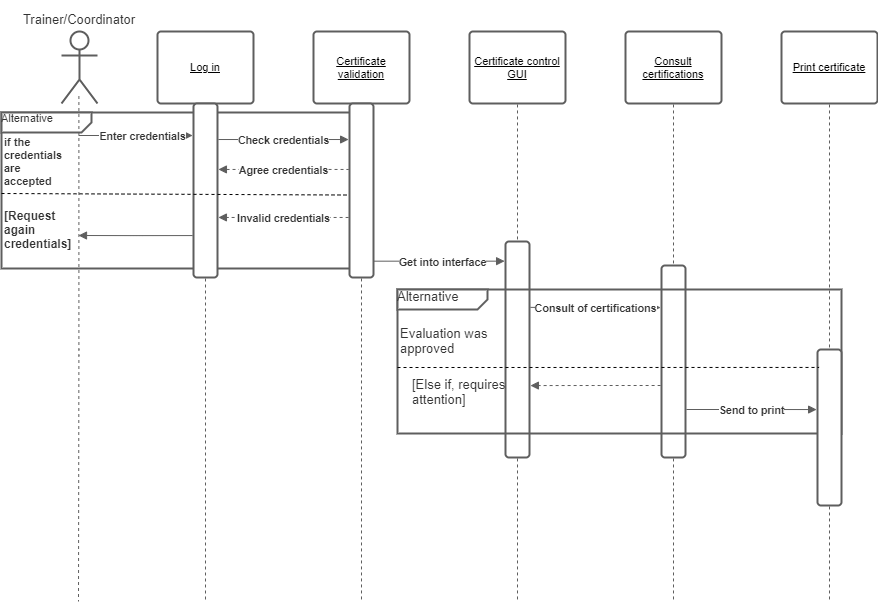

The diagram above was exported from draw.io. Its source (the exported page's mxGraphModel, read from the mxfile embedded in the PNG):
<mxGraphModel dx="372" dy="316" grid="1" gridSize="10" guides="1" tooltips="1" connect="1" arrows="1" fold="1" page="1" pageScale="1" pageWidth="1654" pageHeight="1169" math="0" shadow="0">
  <root>
    <mxCell id="0" />
    <mxCell id="1" parent="0" />
    <UserObject label="Alternative" lucidchartObjectId="j~LvACPCgD04" id="2">
      <mxCell style="html=1;overflow=block;blockSpacing=1;whiteSpace=wrap;shape=mxgraph.sysml.package2;xSize=90;overflow=fill;whiteSpace=wrap;fontSize=11;fontColor=#333333;align=center;align=left;spacing=0;strokeColor=#5e5e5e;strokeOpacity=100;rounded=1;absoluteArcSize=1;arcSize=7;strokeWidth=2;" vertex="1" parent="1">
        <mxGeometry x="36" y="159" width="360" height="156" as="geometry" />
      </mxCell>
    </UserObject>
    <UserObject label="" lucidchartObjectId="cjJvUX9SOVqq" id="3">
      <mxCell style="points=[[0.483,0.896,0]];html=1;overflow=block;blockSpacing=1;whiteSpace=wrap;shape=umlActor;labelPosition=center;verticalLabelPosition=bottom;verticalAlign=top;whiteSpace=nowrap;whiteSpace=wrap;fontSize=11;align=center;spacing=0;strokeColor=#5e5e5e;strokeOpacity=100;rounded=1;absoluteArcSize=1;arcSize=7;strokeWidth=2;" vertex="1" parent="1">
        <mxGeometry x="96" y="78" width="36" height="72" as="geometry" />
      </mxCell>
    </UserObject>
    <UserObject label="Log in" lucidchartObjectId="SnJv3OIIWjDK" id="4">
      <mxCell style="html=1;overflow=block;blockSpacing=1;whiteSpace=wrap;;whiteSpace=wrap;fontSize=11;fontStyle=4;spacing=3;strokeColor=#5e5e5e;strokeOpacity=100;rounded=1;absoluteArcSize=1;arcSize=7;strokeWidth=2;" vertex="1" parent="1">
        <mxGeometry x="192" y="78" width="96" height="72" as="geometry" />
      </mxCell>
    </UserObject>
    <UserObject label="Certificate validation" lucidchartObjectId="WnJvAxqWm.bA" id="5">
      <mxCell style="html=1;overflow=block;blockSpacing=1;whiteSpace=wrap;;whiteSpace=wrap;fontSize=11;fontStyle=4;spacing=3;strokeColor=#5e5e5e;strokeOpacity=100;rounded=1;absoluteArcSize=1;arcSize=7;strokeWidth=2;" vertex="1" parent="1">
        <mxGeometry x="348" y="78" width="96" height="72" as="geometry" />
      </mxCell>
    </UserObject>
    <UserObject label="Certificate control GUI" lucidchartObjectId="5nJviXFU3zFl" id="6">
      <mxCell style="html=1;overflow=block;blockSpacing=1;whiteSpace=wrap;;whiteSpace=wrap;fontSize=11;fontStyle=4;spacing=3;strokeColor=#5e5e5e;strokeOpacity=100;rounded=1;absoluteArcSize=1;arcSize=7;strokeWidth=2;" vertex="1" parent="1">
        <mxGeometry x="504" y="78" width="96" height="72" as="geometry" />
      </mxCell>
    </UserObject>
    <UserObject label="" lucidchartObjectId="XrJvsHxxRyq9" id="7">
      <mxCell style="html=1;jettySize=18;whiteSpace=wrap;fontSize=11;strokeColor=#5E5E5E;dashed=1;rounded=1;arcSize=12;edgeStyle=orthogonalEdgeStyle;startArrow=none;;endArrow=none;;exitX=0.5;exitY=1.013;exitPerimeter=0;" edge="1" parent="1" source="6">
        <mxGeometry width="100" height="100" relative="1" as="geometry">
          <Array as="points" />
          <mxPoint x="552" y="648" as="targetPoint" />
        </mxGeometry>
      </mxCell>
    </UserObject>
    <UserObject label="" lucidchartObjectId="rsJvhZNb_1yw" id="8">
      <mxCell style="html=1;jettySize=18;whiteSpace=wrap;fontSize=11;strokeColor=#5E5E5E;dashed=1;rounded=1;arcSize=12;edgeStyle=orthogonalEdgeStyle;startArrow=none;;endArrow=none;;exitX=0.483;exitY=0.896;exitPerimeter=0;" edge="1" parent="1" source="3">
        <mxGeometry width="100" height="100" relative="1" as="geometry">
          <Array as="points" />
          <mxPoint x="113" y="648" as="targetPoint" />
        </mxGeometry>
      </mxCell>
    </UserObject>
    <UserObject label="" lucidchartObjectId="htJv6LGV.ix2" id="9">
      <mxCell style="html=1;jettySize=18;whiteSpace=wrap;fontSize=11;strokeColor=#5E5E5E;dashed=1;rounded=1;arcSize=12;edgeStyle=orthogonalEdgeStyle;startArrow=none;;endArrow=none;;exitX=0.5;exitY=1.013;exitPerimeter=0;" edge="1" parent="1" source="5">
        <mxGeometry width="100" height="100" relative="1" as="geometry">
          <Array as="points" />
          <mxPoint x="396" y="648" as="targetPoint" />
        </mxGeometry>
      </mxCell>
    </UserObject>
    <UserObject label="" lucidchartObjectId="5uJv7ZW7F6Vq" id="10">
      <mxCell style="html=1;jettySize=18;whiteSpace=wrap;fontSize=11;strokeColor=#5E5E5E;dashed=1;rounded=1;arcSize=12;edgeStyle=orthogonalEdgeStyle;startArrow=none;;endArrow=none;;" edge="1" parent="1">
        <mxGeometry width="100" height="100" relative="1" as="geometry">
          <Array as="points" />
          <mxPoint x="240" y="151" as="sourcePoint" />
          <mxPoint x="240" y="648" as="targetPoint" />
        </mxGeometry>
      </mxCell>
    </UserObject>
    <UserObject label="" lucidchartObjectId="dvJvRLn6X7.l" id="11">
      <mxCell style="html=1;jettySize=18;whiteSpace=wrap;fontSize=11;strokeColor=#5E5E5E;rounded=1;arcSize=12;edgeStyle=orthogonalEdgeStyle;startArrow=none;;endArrow=block;endFill=1;;entryX=-0.037;entryY=0.184;entryPerimeter=0;" edge="1" parent="1" target="31">
        <mxGeometry width="100" height="100" relative="1" as="geometry">
          <Array as="points" />
          <mxPoint x="113" y="182" as="sourcePoint" />
        </mxGeometry>
      </mxCell>
    </UserObject>
    <mxCell id="12" value="Enter credentials" style="text;html=1;resizable=0;labelBackgroundColor=#ffffff;align=center;verticalAlign=middle;fontStyle=1;fontColor=#333333;;fontSize=10.666666666666666;" vertex="1" parent="11">
      <mxGeometry x="0.12332555307489312" relative="1" as="geometry" />
    </mxCell>
    <UserObject label="" lucidchartObjectId="l_LvNu-a9BvI" id="13">
      <mxCell style="html=1;jettySize=18;whiteSpace=wrap;fontSize=11;strokeColor=#5E5E5E;rounded=1;arcSize=12;edgeStyle=orthogonalEdgeStyle;startArrow=none;;endArrow=block;endFill=1;;exitX=1.038;exitY=0.207;exitPerimeter=0;entryX=-0.037;entryY=0.207;entryPerimeter=0;" edge="1" parent="1" source="31" target="30">
        <mxGeometry width="100" height="100" relative="1" as="geometry">
          <Array as="points" />
        </mxGeometry>
      </mxCell>
    </UserObject>
    <mxCell id="14" value="Check credentials" style="text;html=1;resizable=0;labelBackgroundColor=#ffffff;align=center;verticalAlign=middle;fontStyle=1;fontColor=#333333;;fontSize=10.666666666666666;" vertex="1" parent="13">
      <mxGeometry relative="1" as="geometry" />
    </mxCell>
    <UserObject label="if the credentials are accepted" lucidchartObjectId="UaMvfkpV~lx1" id="15">
      <mxCell style="html=1;overflow=block;blockSpacing=1;whiteSpace=wrap;;whiteSpace=wrap;fontSize=11;fontColor=#333333;fontStyle=1;align=left;spacing=3;verticalAlign=middle;strokeOpacity=0;fillOpacity=0;rounded=1;absoluteArcSize=1;arcSize=7;fillColor=#ffffff;strokeWidth=2;" vertex="1" parent="1">
        <mxGeometry x="36" y="176" width="60" height="64" as="geometry" />
      </mxCell>
    </UserObject>
    <UserObject label="" lucidchartObjectId=".eMvXk7bmHwH" id="16">
      <mxCell style="html=1;jettySize=18;whiteSpace=wrap;fontSize=11;strokeColor=#5E5E5E;dashed=1;rounded=1;arcSize=12;edgeStyle=orthogonalEdgeStyle;startArrow=block;startFill=1;;endArrow=none;;exitX=1.038;exitY=0.379;exitPerimeter=0;entryX=-0.037;entryY=0.379;entryPerimeter=0;" edge="1" parent="1" source="31" target="30">
        <mxGeometry width="100" height="100" relative="1" as="geometry">
          <Array as="points" />
        </mxGeometry>
      </mxCell>
    </UserObject>
    <mxCell id="17" value="Agree credentials" style="text;html=1;resizable=0;labelBackgroundColor=#ffffff;align=center;verticalAlign=middle;fontStyle=1;fontColor=#333333;;fontSize=10.666666666666666;" vertex="1" parent="16">
      <mxGeometry relative="1" as="geometry" />
    </mxCell>
    <UserObject label="" lucidchartObjectId="LfMvGQoG0iDV" id="18">
      <mxCell style="html=1;jettySize=18;whiteSpace=wrap;fontSize=11;strokeColor=#5E5E5E;dashed=1;rounded=1;arcSize=12;edgeStyle=orthogonalEdgeStyle;startArrow=none;;endArrow=block;endFill=1;;exitX=-0.037;exitY=0.655;exitPerimeter=0;entryX=1.038;entryY=0.655;entryPerimeter=0;" edge="1" parent="1" source="30" target="31">
        <mxGeometry width="100" height="100" relative="1" as="geometry">
          <Array as="points" />
        </mxGeometry>
      </mxCell>
    </UserObject>
    <mxCell id="19" value="Invalid credentials" style="text;html=1;resizable=0;labelBackgroundColor=#ffffff;align=center;verticalAlign=middle;fontStyle=1;fontColor=#333333;;fontSize=10.666666666666666;" vertex="1" parent="18">
      <mxGeometry relative="1" as="geometry" />
    </mxCell>
    <UserObject label="" lucidchartObjectId="_hMvqmsHN6p_" id="20">
      <mxCell style="html=1;jettySize=18;whiteSpace=wrap;fontSize=11;strokeColor=#5E5E5E;rounded=1;arcSize=12;edgeStyle=orthogonalEdgeStyle;startArrow=none;;endArrow=block;endFill=1;;exitX=-0.037;exitY=0.759;exitPerimeter=0;" edge="1" parent="1" source="31">
        <mxGeometry width="100" height="100" relative="1" as="geometry">
          <Array as="points" />
          <mxPoint x="113" y="282" as="targetPoint" />
        </mxGeometry>
      </mxCell>
    </UserObject>
    <UserObject label="Print certificate" lucidchartObjectId="Cs6v.7It9_xx" id="21">
      <mxCell style="html=1;overflow=block;blockSpacing=1;whiteSpace=wrap;;whiteSpace=wrap;fontSize=11;fontStyle=4;spacing=3;strokeColor=#5e5e5e;strokeOpacity=100;rounded=1;absoluteArcSize=1;arcSize=7;strokeWidth=2;" vertex="1" parent="1">
        <mxGeometry x="816" y="78" width="96" height="72" as="geometry" />
      </mxCell>
    </UserObject>
    <UserObject label="" lucidchartObjectId="Cs6vdlz16Uy0" id="22">
      <mxCell style="html=1;jettySize=18;whiteSpace=wrap;fontSize=11;strokeColor=#5E5E5E;dashed=1;rounded=1;arcSize=12;edgeStyle=orthogonalEdgeStyle;startArrow=none;;endArrow=none;;exitX=0.5;exitY=1.013;exitPerimeter=0;" edge="1" parent="1" source="21">
        <mxGeometry width="100" height="100" relative="1" as="geometry">
          <Array as="points" />
          <mxPoint x="864" y="648" as="targetPoint" />
        </mxGeometry>
      </mxCell>
    </UserObject>
    <UserObject label="Trainer/Coordinator" lucidchartObjectId="rt6vm2~GZcY7" id="23">
      <mxCell style="html=1;overflow=block;blockSpacing=1;whiteSpace=wrap;;whiteSpace=wrap;fontSize=13;fontColor=#333333;align=center;spacing=3;strokeOpacity=0;fillOpacity=0;rounded=1;absoluteArcSize=1;arcSize=7;fillColor=#ffffff;strokeWidth=2;" vertex="1" parent="1">
        <mxGeometry x="42" y="48" width="144" height="36" as="geometry" />
      </mxCell>
    </UserObject>
    <UserObject label="" lucidchartObjectId="~u6vKViaB3Ux" id="24">
      <mxCell style="html=1;jettySize=18;whiteSpace=wrap;fontSize=11;strokeColor=#5E5E5E;rounded=1;arcSize=12;edgeStyle=orthogonalEdgeStyle;startArrow=none;;endArrow=block;endFill=1;;exitX=1.003;exitY=0.953;exitPerimeter=0;entryX=-0.037;entryY=0.091;entryPerimeter=0;" edge="1" parent="1" source="2" target="32">
        <mxGeometry width="100" height="100" relative="1" as="geometry">
          <Array as="points" />
        </mxGeometry>
      </mxCell>
    </UserObject>
    <mxCell id="25" value="Get into interface" style="text;html=1;resizable=0;labelBackgroundColor=#ffffff;align=center;verticalAlign=middle;fontStyle=1;fontColor=#333333;;fontSize=10.666666666666666;" vertex="1" parent="24">
      <mxGeometry x="0.12056364939097253" relative="1" as="geometry" />
    </mxCell>
    <UserObject label="Consult certifications" lucidchartObjectId="BA6v0S7g5tRZ" id="26">
      <mxCell style="html=1;overflow=block;blockSpacing=1;whiteSpace=wrap;;whiteSpace=wrap;fontSize=11;fontStyle=4;spacing=3;strokeColor=#5e5e5e;strokeOpacity=100;rounded=1;absoluteArcSize=1;arcSize=7;strokeWidth=2;" vertex="1" parent="1">
        <mxGeometry x="660" y="78" width="96" height="72" as="geometry" />
      </mxCell>
    </UserObject>
    <UserObject label="" lucidchartObjectId="BA6vaUoJDRkK" id="27">
      <mxCell style="html=1;jettySize=18;whiteSpace=wrap;fontSize=11;strokeColor=#5E5E5E;dashed=1;rounded=1;arcSize=12;edgeStyle=orthogonalEdgeStyle;startArrow=none;;endArrow=none;;exitX=0.5;exitY=1.013;exitPerimeter=0;" edge="1" parent="1" source="26">
        <mxGeometry width="100" height="100" relative="1" as="geometry">
          <Array as="points" />
          <mxPoint x="708" y="648" as="targetPoint" />
        </mxGeometry>
      </mxCell>
    </UserObject>
    <UserObject label="" lucidchartObjectId="tB6vrdCWvJZw" id="28">
      <mxCell style="html=1;jettySize=18;whiteSpace=wrap;fontSize=11;strokeColor=#5E5E5E;rounded=1;arcSize=12;edgeStyle=orthogonalEdgeStyle;startArrow=none;;endArrow=block;endFill=1;;exitX=1.038;exitY=0.305;exitPerimeter=0;entryX=-0.037;entryY=0.219;entryPerimeter=0;" edge="1" parent="1" source="32" target="33">
        <mxGeometry width="100" height="100" relative="1" as="geometry">
          <Array as="points" />
        </mxGeometry>
      </mxCell>
    </UserObject>
    <mxCell id="29" value="Consult of certifications" style="text;html=1;resizable=0;labelBackgroundColor=#ffffff;align=center;verticalAlign=middle;fontStyle=1;fontColor=#333333;;fontSize=10.666666666666666;" vertex="1" parent="28">
      <mxGeometry relative="1" as="geometry" />
    </mxCell>
    <UserObject label="" lucidchartObjectId="8Q6vo~pR5Uda" id="30">
      <mxCell style="html=1;overflow=block;blockSpacing=1;whiteSpace=wrap;;whiteSpace=wrap;fontSize=11;spacing=0;strokeColor=#5e5e5e;strokeOpacity=100;rounded=1;absoluteArcSize=1;arcSize=7;strokeWidth=2;" vertex="1" parent="1">
        <mxGeometry x="384" y="150" width="24" height="174" as="geometry" />
      </mxCell>
    </UserObject>
    <UserObject label="" lucidchartObjectId="kR6vWTGBE2lv" id="31">
      <mxCell style="html=1;overflow=block;blockSpacing=1;whiteSpace=wrap;;whiteSpace=wrap;fontSize=11;spacing=0;strokeColor=#5e5e5e;strokeOpacity=100;rounded=1;absoluteArcSize=1;arcSize=7;strokeWidth=2;" vertex="1" parent="1">
        <mxGeometry x="228" y="150" width="24" height="174" as="geometry" />
      </mxCell>
    </UserObject>
    <UserObject label="" lucidchartObjectId="mS6vzs0vK3LU" id="32">
      <mxCell style="html=1;overflow=block;blockSpacing=1;whiteSpace=wrap;;whiteSpace=wrap;fontSize=11;spacing=0;strokeColor=#5e5e5e;strokeOpacity=100;rounded=1;absoluteArcSize=1;arcSize=7;strokeWidth=2;" vertex="1" parent="1">
        <mxGeometry x="540" y="288" width="24" height="216" as="geometry" />
      </mxCell>
    </UserObject>
    <UserObject label="" lucidchartObjectId="rT6vv81lvESa" id="33">
      <mxCell style="html=1;overflow=block;blockSpacing=1;whiteSpace=wrap;;whiteSpace=wrap;fontSize=11;spacing=0;strokeColor=#5e5e5e;strokeOpacity=100;rounded=1;absoluteArcSize=1;arcSize=7;strokeWidth=2;" vertex="1" parent="1">
        <mxGeometry x="696" y="312" width="24" height="192" as="geometry" />
      </mxCell>
    </UserObject>
    <UserObject label="Alternative" lucidchartObjectId="H26vf-YrH_mB" id="34">
      <mxCell style="html=1;overflow=block;blockSpacing=1;whiteSpace=wrap;shape=mxgraph.sysml.package2;xSize=90;overflow=fill;whiteSpace=wrap;fontSize=13;fontColor=#333333;align=center;align=left;spacing=0;strokeColor=#5e5e5e;strokeOpacity=100;rounded=1;absoluteArcSize=1;arcSize=7;strokeWidth=2;" vertex="1" parent="1">
        <mxGeometry x="432" y="336" width="444" height="144" as="geometry" />
      </mxCell>
    </UserObject>
    <UserObject label="Evaluation was approved" lucidchartObjectId="d66vyoYBqFb6" id="35">
      <mxCell style="html=1;overflow=block;blockSpacing=1;whiteSpace=wrap;;whiteSpace=wrap;fontSize=13;fontColor=#333333;align=left;spacing=3;verticalAlign=middle;strokeOpacity=0;fillOpacity=0;rounded=1;absoluteArcSize=1;arcSize=7;fillColor=#ffffff;strokeWidth=2;" vertex="1" parent="1">
        <mxGeometry x="432" y="360" width="108" height="54" as="geometry" />
      </mxCell>
    </UserObject>
    <UserObject label="[Else if, requires attention]" lucidchartObjectId="q76v3laN-Jp4" id="36">
      <mxCell style="html=1;overflow=block;blockSpacing=1;whiteSpace=wrap;;whiteSpace=wrap;fontSize=13;fontColor=#333333;align=left;spacing=3;verticalAlign=middle;strokeOpacity=0;fillOpacity=0;rounded=1;absoluteArcSize=1;arcSize=7;fillColor=#ffffff;strokeWidth=2;" vertex="1" parent="1">
        <mxGeometry x="444" y="408" width="108" height="60" as="geometry" />
      </mxCell>
    </UserObject>
    <UserObject label="" lucidchartObjectId="886vFMj46FbG" id="37">
      <mxCell style="html=1;overflow=block;blockSpacing=1;whiteSpace=wrap;;whiteSpace=wrap;fontSize=11;spacing=0;strokeColor=#5e5e5e;strokeOpacity=100;rounded=1;absoluteArcSize=1;arcSize=7;strokeWidth=2;" vertex="1" parent="1">
        <mxGeometry x="852" y="396" width="24" height="156" as="geometry" />
      </mxCell>
    </UserObject>
    <UserObject label="[Request again credentials]" lucidchartObjectId="V~6vXKXHxRgv" id="38">
      <mxCell style="html=1;overflow=block;blockSpacing=1;whiteSpace=wrap;;whiteSpace=wrap;fontSize=12;fontColor=#333333;fontStyle=1;align=left;spacing=3;verticalAlign=middle;strokeOpacity=0;fillOpacity=0;rounded=1;absoluteArcSize=1;arcSize=7;fillColor=#ffffff;strokeWidth=2;" vertex="1" parent="1">
        <mxGeometry x="36" y="240" width="84" height="72" as="geometry" />
      </mxCell>
    </UserObject>
    <UserObject label="" lucidchartObjectId="0Y4yYQT6sRm1" id="39">
      <mxCell style="html=1;jettySize=18;whiteSpace=wrap;fontSize=11;strokeColor=#5E5E5E;dashed=1;rounded=1;arcSize=12;edgeStyle=orthogonalEdgeStyle;startArrow=none;;endArrow=block;endFill=1;;exitX=-0.037;exitY=0.625;exitPerimeter=0;entryX=1.038;entryY=0.667;entryPerimeter=0;" edge="1" parent="1" source="33" target="32">
        <mxGeometry width="100" height="100" relative="1" as="geometry">
          <Array as="points" />
        </mxGeometry>
      </mxCell>
    </UserObject>
    <UserObject label="" lucidchartObjectId="EZ4y7dsegq4R" id="40">
      <mxCell style="html=1;jettySize=18;whiteSpace=wrap;fontSize=11;strokeColor=#5E5E5E;rounded=1;arcSize=12;edgeStyle=orthogonalEdgeStyle;startArrow=none;;endArrow=block;endFill=1;;exitX=1.038;exitY=0.75;exitPerimeter=0;entryX=-0.037;entryY=0.385;entryPerimeter=0;" edge="1" parent="1" source="33" target="37">
        <mxGeometry width="100" height="100" relative="1" as="geometry">
          <Array as="points" />
        </mxGeometry>
      </mxCell>
    </UserObject>
    <mxCell id="41" value="Send to print" style="text;html=1;resizable=0;labelBackgroundColor=#ffffff;align=center;verticalAlign=middle;fontStyle=1;fontColor=#333333;;fontSize=10.666666666666666;" vertex="1" parent="40">
      <mxGeometry relative="1" as="geometry" />
    </mxCell>
    <mxCell id="42" value="" style="endArrow=none;dashed=1;html=1;exitX=0;exitY=1;exitDx=0;exitDy=0;entryX=-0.017;entryY=0.526;entryDx=0;entryDy=0;entryPerimeter=0;" edge="1" parent="1" source="15" target="30">
      <mxGeometry width="50" height="50" relative="1" as="geometry">
        <mxPoint x="40" y="390" as="sourcePoint" />
        <mxPoint x="384" y="237" as="targetPoint" />
      </mxGeometry>
    </mxCell>
    <mxCell id="43" value="" style="endArrow=none;dashed=1;html=1;exitX=0;exitY=1;exitDx=0;exitDy=0;entryX=0.067;entryY=0.115;entryDx=0;entryDy=0;entryPerimeter=0;" edge="1" parent="1" target="37">
      <mxGeometry width="50" height="50" relative="1" as="geometry">
        <mxPoint x="432" y="414" as="sourcePoint" />
        <mxPoint x="779.5919999999999" y="415.524" as="targetPoint" />
      </mxGeometry>
    </mxCell>
  </root>
</mxGraphModel>